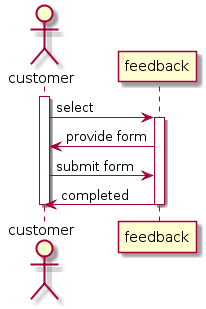

The diagram above was rendered by PlantUML. Its source (embedded in the PNG):
@startuml
actor customer
activate customer

customer->feedback: select

activate feedback

feedback->customer  : provide form

customer -> feedback : submit form

feedback->customer : completed

deactivate feedback

deactivate customer
@enduml